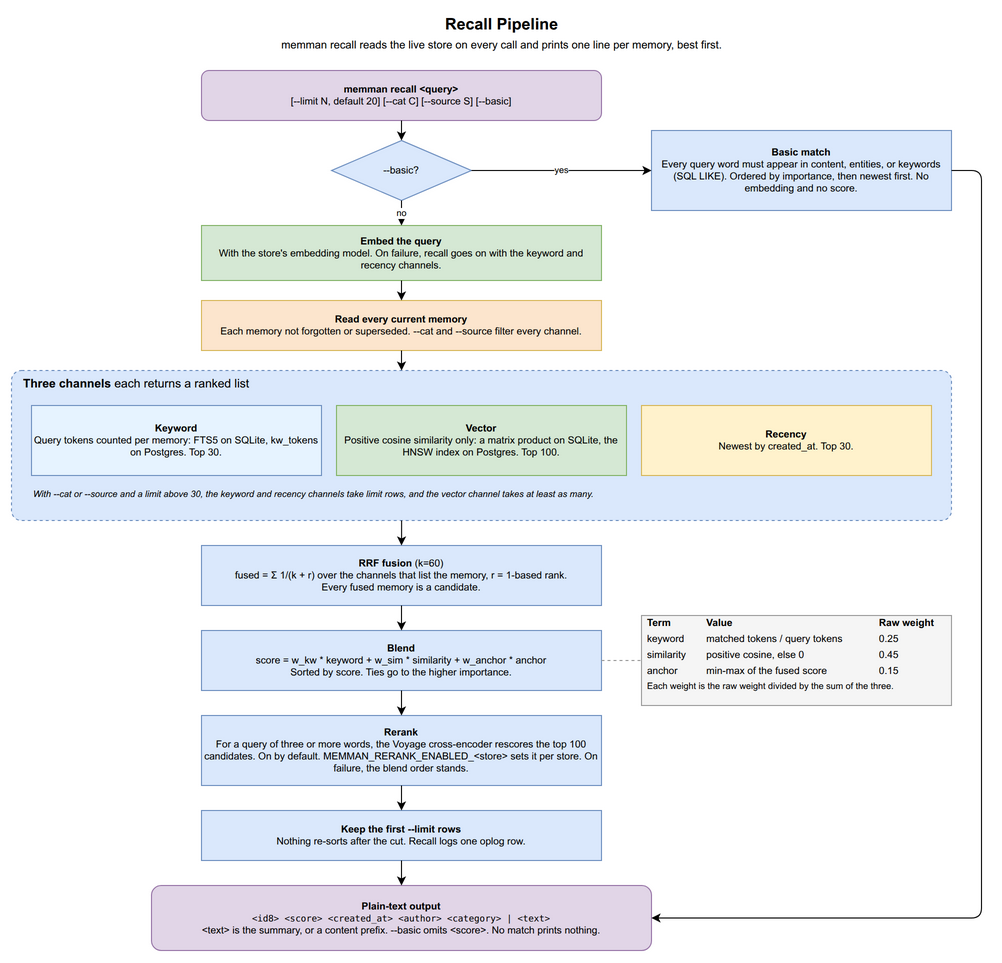

The diagram above was exported from draw.io. Its source (the exported page's mxGraphModel, read from the mxfile embedded in the PNG):
<mxGraphModel dx="1422" dy="1400" grid="1" gridSize="10" guides="1" tooltips="1" connect="1" arrows="1" fold="1" page="1" pageScale="1" pageWidth="1100" pageHeight="1050" math="0" shadow="0">
  <root>
    <mxCell id="0" />
    <mxCell id="1" parent="0" />
    <mxCell id="s_title" value="&lt;b&gt;Recall Pipeline&lt;/b&gt;&lt;br&gt;&lt;font style=&quot;font-size:11px&quot;&gt;memman recall reads the live store on every call and prints one line per memory, best first.&lt;/font&gt;" style="text;html=1;align=center;verticalAlign=middle;fontSize=16;strokeColor=none;fillColor=none;" vertex="1" parent="1">
      <mxGeometry x="200" y="10" width="700" height="45" as="geometry" />
    </mxCell>
    <mxCell id="s_start" value="&lt;b&gt;memman recall &amp;lt;query&amp;gt;&lt;/b&gt;&lt;br&gt;[--limit N, default 20] [--cat C] [--source S] [--basic]" style="rounded=1;whiteSpace=wrap;html=1;fillColor=#e1d5e7;strokeColor=#9673a6;fontSize=10;" vertex="1" parent="1">
      <mxGeometry x="250" y="70" width="400" height="50" as="geometry" />
    </mxCell>
    <mxCell id="s_basic_q" value="--basic?" style="rhombus;whiteSpace=wrap;html=1;fillColor=#dae8fc;strokeColor=#6c8ebf;fontSize=10;" vertex="1" parent="1">
      <mxGeometry x="380" y="140" width="140" height="60" as="geometry" />
    </mxCell>
    <mxCell id="s_basic" value="&lt;b&gt;Basic match&lt;/b&gt;&lt;br&gt;Every query word must appear in content, entities, or keywords (SQL LIKE). Ordered by importance, then newest first. No embedding and no score." style="rounded=0;whiteSpace=wrap;html=1;fillColor=#dae8fc;strokeColor=#6c8ebf;fontSize=10;" vertex="1" parent="1">
      <mxGeometry x="700" y="130" width="300" height="80" as="geometry" />
    </mxCell>
    <mxCell id="s_emb" value="&lt;b&gt;Embed the query&lt;/b&gt;&lt;br&gt;With the store's embedding model. On failure, recall goes on with the keyword and recency channels." style="rounded=0;whiteSpace=wrap;html=1;fillColor=#d5e8d4;strokeColor=#82b366;fontSize=10;" vertex="1" parent="1">
      <mxGeometry x="250" y="225" width="400" height="55" as="geometry" />
    </mxCell>
    <mxCell id="s_getall" value="&lt;b&gt;Read every current memory&lt;/b&gt;&lt;br&gt;Each memory not forgotten or superseded. --cat and --source filter every channel." style="rounded=0;whiteSpace=wrap;html=1;fillColor=#fce5cd;strokeColor=#d6b656;fontSize=10;" vertex="1" parent="1">
      <mxGeometry x="250" y="300" width="400" height="50" as="geometry" />
    </mxCell>
    <mxCell id="s_anchor_box" value="&lt;b&gt;Three channels&lt;/b&gt;  each returns a ranked list" style="rounded=1;absoluteArcSize=1;arcSize=20;whiteSpace=wrap;html=1;fillColor=#dae8fc;strokeColor=#6c8ebf;verticalAlign=top;fontSize=12;align=left;spacingLeft=10;dashed=1;" vertex="1" parent="1">
      <mxGeometry x="60" y="370" width="940" height="150" as="geometry" />
    </mxCell>
    <mxCell id="s_sig1" value="&lt;b&gt;Keyword&lt;/b&gt;&lt;br&gt;Query tokens counted per memory: FTS5 on SQLite, kw_tokens on Postgres. Top 30." style="rounded=0;whiteSpace=wrap;html=1;fillColor=#E6F3FF;strokeColor=#6c8ebf;fontSize=10;" vertex="1" parent="1">
      <mxGeometry x="80" y="405" width="290" height="70" as="geometry" />
    </mxCell>
    <mxCell id="s_sig2" value="&lt;b&gt;Vector&lt;/b&gt;&lt;br&gt;Positive cosine similarity only: a matrix product on SQLite, the HNSW index on Postgres. Top 100." style="rounded=0;whiteSpace=wrap;html=1;fillColor=#d5e8d4;strokeColor=#82b366;fontSize=10;" vertex="1" parent="1">
      <mxGeometry x="385" y="405" width="290" height="70" as="geometry" />
    </mxCell>
    <mxCell id="s_sig3" value="&lt;b&gt;Recency&lt;/b&gt;&lt;br&gt;Newest by created_at. Top 30." style="rounded=0;whiteSpace=wrap;html=1;fillColor=#fff2cc;strokeColor=#d6b656;fontSize=10;" vertex="1" parent="1">
      <mxGeometry x="690" y="405" width="290" height="70" as="geometry" />
    </mxCell>
    <mxCell id="s_sig_note" value="With --cat or --source and a limit above 30, the keyword and recency channels take limit rows, and the vector channel takes at least as many." style="text;html=1;whiteSpace=wrap;align=left;fontSize=9;fontStyle=2;fillColor=none;strokeColor=none;" vertex="1" parent="1">
      <mxGeometry x="80" y="482" width="900" height="30" as="geometry" />
    </mxCell>
    <mxCell id="s_rrf" value="&lt;b&gt;RRF fusion&lt;/b&gt; (k=60)&lt;br&gt;fused = Σ 1/(k + r) over the channels that list the memory, r = 1-based rank.&lt;br&gt;Every fused memory is a candidate." style="rounded=0;whiteSpace=wrap;html=1;fillColor=#dae8fc;strokeColor=#6c8ebf;fontSize=10;" vertex="1" parent="1">
      <mxGeometry x="250" y="545" width="400" height="60" as="geometry" />
    </mxCell>
    <mxCell id="s_weights" value="&lt;b&gt;Blend&lt;/b&gt;&lt;br&gt;score = w_kw * keyword + w_sim * similarity + w_anchor * anchor&lt;br&gt;Sorted by score. Ties go to the higher importance." style="rounded=0;whiteSpace=wrap;html=1;fillColor=#dae8fc;strokeColor=#6c8ebf;fontSize=10;" vertex="1" parent="1">
      <mxGeometry x="250" y="630" width="400" height="60" as="geometry" />
    </mxCell>
    <mxCell id="s_wtable" value="&lt;table style=&quot;font-size:10px; border-collapse:collapse; width:100%&quot;&gt;&lt;tr style=&quot;font-weight:bold;&quot;&gt;&lt;td style=&quot;padding:2px 6px;&quot;&gt;Term&lt;/td&gt;&lt;td style=&quot;padding:2px 6px;&quot;&gt;Value&lt;/td&gt;&lt;td style=&quot;padding:2px 6px;&quot;&gt;Raw weight&lt;/td&gt;&lt;/tr&gt;&lt;tr&gt;&lt;td style=&quot;padding:2px 6px;&quot;&gt;keyword&lt;/td&gt;&lt;td style=&quot;padding:2px 6px;&quot;&gt;matched tokens / query tokens&lt;/td&gt;&lt;td style=&quot;padding:2px 6px;&quot;&gt;0.25&lt;/td&gt;&lt;/tr&gt;&lt;tr&gt;&lt;td style=&quot;padding:2px 6px;&quot;&gt;similarity&lt;/td&gt;&lt;td style=&quot;padding:2px 6px;&quot;&gt;positive cosine, else 0&lt;/td&gt;&lt;td style=&quot;padding:2px 6px;&quot;&gt;0.45&lt;/td&gt;&lt;/tr&gt;&lt;tr&gt;&lt;td style=&quot;padding:2px 6px;&quot;&gt;anchor&lt;/td&gt;&lt;td style=&quot;padding:2px 6px;&quot;&gt;min-max of the fused score&lt;/td&gt;&lt;td style=&quot;padding:2px 6px;&quot;&gt;0.15&lt;/td&gt;&lt;/tr&gt;&lt;/table&gt;&lt;div style=&quot;font-size:9px; padding:2px 6px;&quot;&gt;Each weight is the raw weight divided by the sum of the three.&lt;/div&gt;" style="rounded=0;whiteSpace=wrap;html=1;fillColor=#f5f5f5;strokeColor=#999999;overflow=fill;verticalAlign=top;align=left;" vertex="1" parent="1">
      <mxGeometry x="690" y="615" width="310" height="90" as="geometry" />
    </mxCell>
    <mxCell id="s_rerank" value="&lt;b&gt;Rerank&lt;/b&gt;&lt;br&gt;For a query of three or more words, the Voyage cross-encoder rescores the top 100 candidates. On by default. MEMMAN_RERANK_ENABLED_&amp;lt;store&amp;gt; sets it per store. On failure, the blend order stands." style="rounded=0;whiteSpace=wrap;html=1;fillColor=#dae8fc;strokeColor=#6c8ebf;fontSize=10;" vertex="1" parent="1">
      <mxGeometry x="250" y="715" width="400" height="70" as="geometry" />
    </mxCell>
    <mxCell id="s_limit" value="&lt;b&gt;Keep the first --limit rows&lt;/b&gt;&lt;br&gt;Nothing re-sorts after the cut. Recall logs one oplog row." style="rounded=0;whiteSpace=wrap;html=1;fillColor=#dae8fc;strokeColor=#6c8ebf;fontSize=10;" vertex="1" parent="1">
      <mxGeometry x="250" y="810" width="400" height="50" as="geometry" />
    </mxCell>
    <mxCell id="s_out" value="&lt;b&gt;Plain-text output&lt;/b&gt;&lt;br&gt;&lt;font style=&quot;font-family:monospace;font-size:9px&quot;&gt;&amp;lt;id8&amp;gt; &amp;lt;score&amp;gt; &amp;lt;created_at&amp;gt; &amp;lt;author&amp;gt; &amp;lt;category&amp;gt; | &amp;lt;text&amp;gt;&lt;/font&gt;&lt;br&gt;&amp;lt;text&amp;gt; is the summary, or a content prefix. --basic omits &amp;lt;score&amp;gt;. No match prints nothing." style="rounded=1;whiteSpace=wrap;html=1;fillColor=#e1d5e7;strokeColor=#9673a6;fontSize=10;" vertex="1" parent="1">
      <mxGeometry x="200" y="885" width="500" height="65" as="geometry" />
    </mxCell>
    <mxCell id="s_e1" style="edgeStyle=orthogonalEdgeStyle;rounded=1;html=1;" edge="1" parent="1" source="s_start" target="s_basic_q">
      <mxGeometry relative="1" as="geometry" />
    </mxCell>
    <mxCell id="s_e_basic" value="yes" style="edgeStyle=orthogonalEdgeStyle;rounded=1;html=1;fontSize=9;labelBackgroundColor=#ffffff;" edge="1" parent="1" source="s_basic_q" target="s_basic">
      <mxGeometry relative="1" as="geometry" />
    </mxCell>
    <mxCell id="s_e2" value="no" style="edgeStyle=orthogonalEdgeStyle;rounded=1;html=1;fontSize=9;labelBackgroundColor=#ffffff;" edge="1" parent="1" source="s_basic_q" target="s_emb">
      <mxGeometry relative="1" as="geometry" />
    </mxCell>
    <mxCell id="s_e3" style="edgeStyle=orthogonalEdgeStyle;rounded=1;html=1;" edge="1" parent="1" source="s_emb" target="s_getall">
      <mxGeometry relative="1" as="geometry" />
    </mxCell>
    <mxCell id="s_e4" style="edgeStyle=orthogonalEdgeStyle;rounded=1;html=1;entryX=0.415;entryY=0;entryDx=0;entryDy=0;" edge="1" parent="1" source="s_getall" target="s_anchor_box">
      <mxGeometry relative="1" as="geometry" />
    </mxCell>
    <mxCell id="s_e5" style="edgeStyle=orthogonalEdgeStyle;rounded=1;html=1;exitX=0.415;exitY=1;exitDx=0;exitDy=0;" edge="1" parent="1" source="s_anchor_box" target="s_rrf">
      <mxGeometry relative="1" as="geometry" />
    </mxCell>
    <mxCell id="s_e6" style="edgeStyle=orthogonalEdgeStyle;rounded=1;html=1;" edge="1" parent="1" source="s_rrf" target="s_weights">
      <mxGeometry relative="1" as="geometry" />
    </mxCell>
    <mxCell id="s_ew" style="edgeStyle=orthogonalEdgeStyle;rounded=1;html=1;dashed=1;strokeColor=#999999;endArrow=none;" edge="1" parent="1" source="s_weights" target="s_wtable">
      <mxGeometry relative="1" as="geometry" />
    </mxCell>
    <mxCell id="s_e7" style="edgeStyle=orthogonalEdgeStyle;rounded=1;html=1;" edge="1" parent="1" source="s_weights" target="s_rerank">
      <mxGeometry relative="1" as="geometry" />
    </mxCell>
    <mxCell id="s_e8" style="edgeStyle=orthogonalEdgeStyle;rounded=1;html=1;" edge="1" parent="1" source="s_rerank" target="s_limit">
      <mxGeometry relative="1" as="geometry" />
    </mxCell>
    <mxCell id="s_e9" style="edgeStyle=orthogonalEdgeStyle;rounded=1;html=1;" edge="1" parent="1" source="s_limit" target="s_out">
      <mxGeometry relative="1" as="geometry" />
    </mxCell>
    <mxCell id="s_e_basic_out" style="edgeStyle=orthogonalEdgeStyle;rounded=1;html=1;exitX=1;exitY=0.5;exitDx=0;exitDy=0;entryX=1;entryY=0.5;entryDx=0;entryDy=0;" edge="1" parent="1" source="s_basic" target="s_out">
      <mxGeometry relative="1" as="geometry">
        <Array as="points">
          <mxPoint x="1030" y="170" />
          <mxPoint x="1030" y="918" />
        </Array>
      </mxGeometry>
    </mxCell>
  </root>
</mxGraphModel>